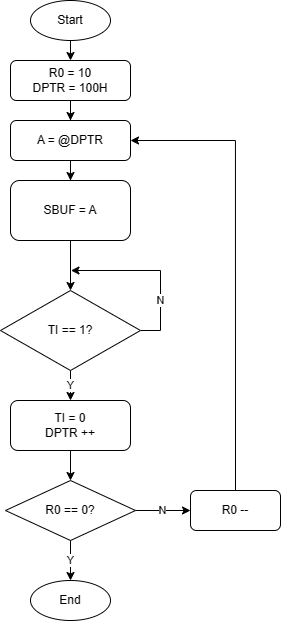

The diagram above was exported from draw.io. Its source (the exported page's mxGraphModel, read from the mxfile embedded in the PNG):
<mxGraphModel dx="924" dy="566" grid="1" gridSize="10" guides="1" tooltips="1" connect="1" arrows="1" fold="1" page="1" pageScale="1" pageWidth="850" pageHeight="1100" math="0" shadow="0">
  <root>
    <mxCell id="0" />
    <mxCell id="1" parent="0" />
    <mxCell id="l1V10kKyA1QYB95ck0lJ-3" style="edgeStyle=orthogonalEdgeStyle;rounded=0;orthogonalLoop=1;jettySize=auto;html=1;exitX=0.5;exitY=1;exitDx=0;exitDy=0;entryX=0.5;entryY=0;entryDx=0;entryDy=0;" edge="1" parent="1" source="l1V10kKyA1QYB95ck0lJ-1" target="l1V10kKyA1QYB95ck0lJ-2">
      <mxGeometry relative="1" as="geometry" />
    </mxCell>
    <mxCell id="l1V10kKyA1QYB95ck0lJ-1" value="Start" style="ellipse;whiteSpace=wrap;html=1;" vertex="1" parent="1">
      <mxGeometry x="360" y="160" width="80" height="40" as="geometry" />
    </mxCell>
    <mxCell id="l1V10kKyA1QYB95ck0lJ-5" value="" style="edgeStyle=orthogonalEdgeStyle;rounded=0;orthogonalLoop=1;jettySize=auto;html=1;" edge="1" parent="1" source="l1V10kKyA1QYB95ck0lJ-2" target="l1V10kKyA1QYB95ck0lJ-4">
      <mxGeometry relative="1" as="geometry" />
    </mxCell>
    <mxCell id="l1V10kKyA1QYB95ck0lJ-2" value="R0 = 10&lt;br&gt;DPTR = 100H" style="rounded=1;whiteSpace=wrap;html=1;" vertex="1" parent="1">
      <mxGeometry x="340" y="220" width="120" height="40" as="geometry" />
    </mxCell>
    <mxCell id="l1V10kKyA1QYB95ck0lJ-7" value="" style="edgeStyle=orthogonalEdgeStyle;rounded=0;orthogonalLoop=1;jettySize=auto;html=1;" edge="1" parent="1" source="l1V10kKyA1QYB95ck0lJ-4" target="l1V10kKyA1QYB95ck0lJ-6">
      <mxGeometry relative="1" as="geometry" />
    </mxCell>
    <mxCell id="l1V10kKyA1QYB95ck0lJ-4" value="A = @DPTR" style="whiteSpace=wrap;html=1;rounded=1;" vertex="1" parent="1">
      <mxGeometry x="340" y="280" width="120" height="40" as="geometry" />
    </mxCell>
    <mxCell id="l1V10kKyA1QYB95ck0lJ-6" value="SBUF = A" style="whiteSpace=wrap;html=1;rounded=1;" vertex="1" parent="1">
      <mxGeometry x="340" y="340" width="120" height="60" as="geometry" />
    </mxCell>
    <mxCell id="l1V10kKyA1QYB95ck0lJ-18" style="edgeStyle=orthogonalEdgeStyle;rounded=0;orthogonalLoop=1;jettySize=auto;html=1;exitX=0.5;exitY=1;exitDx=0;exitDy=0;entryX=0.5;entryY=0;entryDx=0;entryDy=0;" edge="1" parent="1" source="l1V10kKyA1QYB95ck0lJ-6" target="l1V10kKyA1QYB95ck0lJ-14">
      <mxGeometry relative="1" as="geometry">
        <mxPoint x="399.9999999999998" y="450" as="sourcePoint" />
      </mxGeometry>
    </mxCell>
    <mxCell id="l1V10kKyA1QYB95ck0lJ-20" value="N" style="edgeStyle=orthogonalEdgeStyle;rounded=0;orthogonalLoop=1;jettySize=auto;html=1;exitX=1;exitY=0.5;exitDx=0;exitDy=0;" edge="1" parent="1" source="l1V10kKyA1QYB95ck0lJ-14">
      <mxGeometry x="-0.4118" relative="1" as="geometry">
        <mxPoint x="400" y="430" as="targetPoint" />
        <mxPoint y="-1" as="offset" />
      </mxGeometry>
    </mxCell>
    <mxCell id="l1V10kKyA1QYB95ck0lJ-33" value="Y" style="edgeStyle=orthogonalEdgeStyle;rounded=0;orthogonalLoop=1;jettySize=auto;html=1;" edge="1" parent="1" source="l1V10kKyA1QYB95ck0lJ-14">
      <mxGeometry relative="1" as="geometry">
        <mxPoint x="400.0000000000002" y="560" as="targetPoint" />
      </mxGeometry>
    </mxCell>
    <mxCell id="l1V10kKyA1QYB95ck0lJ-14" value="TI == 1?" style="rhombus;whiteSpace=wrap;html=1;" vertex="1" parent="1">
      <mxGeometry x="330" y="450" width="140" height="80" as="geometry" />
    </mxCell>
    <mxCell id="l1V10kKyA1QYB95ck0lJ-37" style="edgeStyle=orthogonalEdgeStyle;rounded=0;orthogonalLoop=1;jettySize=auto;html=1;exitX=0.5;exitY=1;exitDx=0;exitDy=0;entryX=0.5;entryY=0;entryDx=0;entryDy=0;" edge="1" parent="1" source="l1V10kKyA1QYB95ck0lJ-34" target="l1V10kKyA1QYB95ck0lJ-36">
      <mxGeometry relative="1" as="geometry" />
    </mxCell>
    <mxCell id="l1V10kKyA1QYB95ck0lJ-34" value="TI = 0&lt;br&gt;DPTR ++" style="rounded=1;whiteSpace=wrap;html=1;" vertex="1" parent="1">
      <mxGeometry x="340" y="560" width="120" height="50" as="geometry" />
    </mxCell>
    <mxCell id="l1V10kKyA1QYB95ck0lJ-39" value="N" style="edgeStyle=orthogonalEdgeStyle;rounded=0;orthogonalLoop=1;jettySize=auto;html=1;" edge="1" parent="1" source="l1V10kKyA1QYB95ck0lJ-36" target="l1V10kKyA1QYB95ck0lJ-38">
      <mxGeometry relative="1" as="geometry" />
    </mxCell>
    <mxCell id="l1V10kKyA1QYB95ck0lJ-42" value="Y" style="edgeStyle=orthogonalEdgeStyle;rounded=0;orthogonalLoop=1;jettySize=auto;html=1;" edge="1" parent="1" source="l1V10kKyA1QYB95ck0lJ-36" target="l1V10kKyA1QYB95ck0lJ-41">
      <mxGeometry relative="1" as="geometry" />
    </mxCell>
    <mxCell id="l1V10kKyA1QYB95ck0lJ-36" value="R0 == 0?" style="rhombus;whiteSpace=wrap;html=1;" vertex="1" parent="1">
      <mxGeometry x="335" y="640" width="130" height="60" as="geometry" />
    </mxCell>
    <mxCell id="l1V10kKyA1QYB95ck0lJ-40" style="edgeStyle=orthogonalEdgeStyle;rounded=0;orthogonalLoop=1;jettySize=auto;html=1;exitX=0.5;exitY=0;exitDx=0;exitDy=0;entryX=1;entryY=0.5;entryDx=0;entryDy=0;" edge="1" parent="1" source="l1V10kKyA1QYB95ck0lJ-38" target="l1V10kKyA1QYB95ck0lJ-4">
      <mxGeometry relative="1" as="geometry" />
    </mxCell>
    <mxCell id="l1V10kKyA1QYB95ck0lJ-38" value="R0 --" style="rounded=1;whiteSpace=wrap;html=1;" vertex="1" parent="1">
      <mxGeometry x="520" y="650" width="90" height="40" as="geometry" />
    </mxCell>
    <mxCell id="l1V10kKyA1QYB95ck0lJ-41" value="End" style="ellipse;whiteSpace=wrap;html=1;" vertex="1" parent="1">
      <mxGeometry x="360" y="740" width="80" height="40" as="geometry" />
    </mxCell>
  </root>
</mxGraphModel>